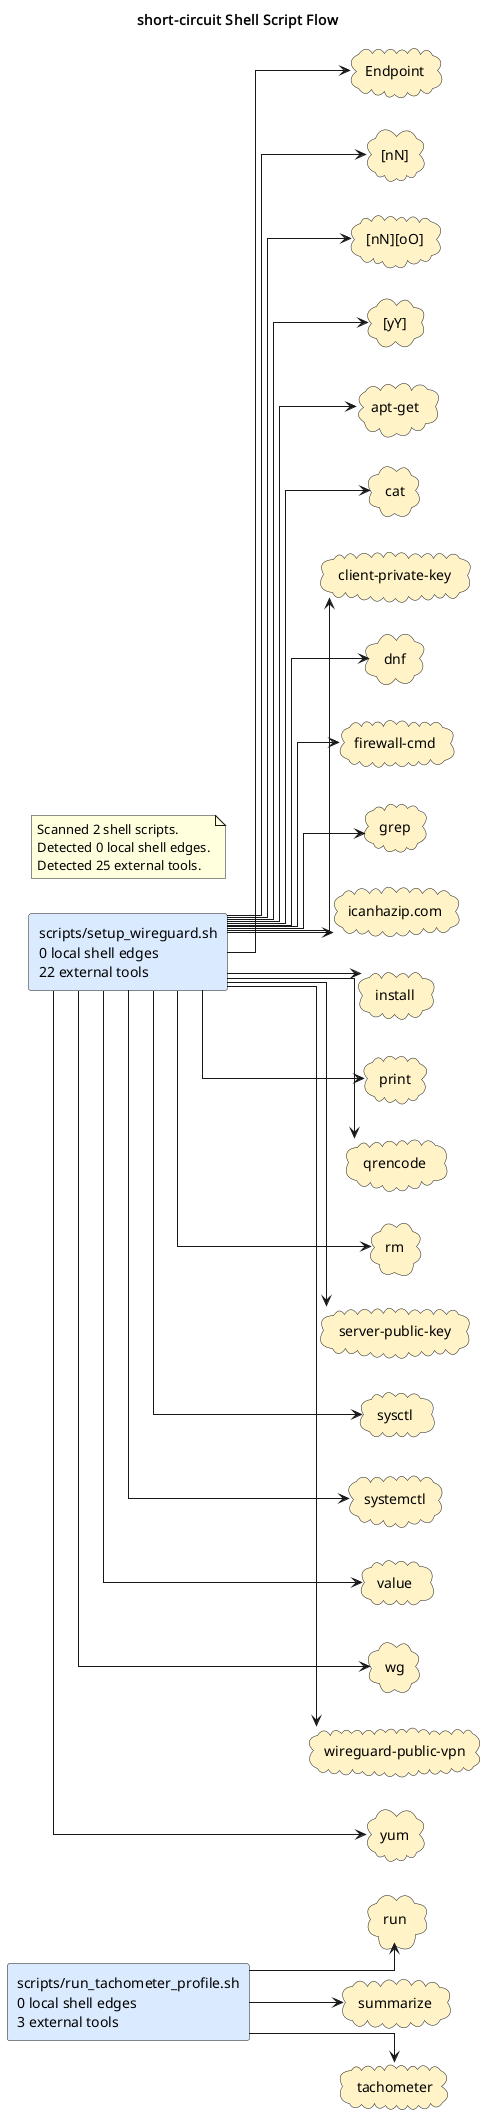

The diagram above was rendered by PlantUML. Its source (embedded in the PNG):
@startuml
title short-circuit Shell Script Flow
left to right direction
skinparam shadowing false
skinparam defaultFontName Monospace
skinparam componentStyle rectangle
skinparam linetype ortho
rectangle "scripts/run_tachometer_profile.sh\n0 local shell edges\n3 external tools" as shell_scripts_run_tachometer_profile_sh #DBEAFE
rectangle "scripts/setup_wireguard.sh\n0 local shell edges\n22 external tools" as shell_scripts_setup_wireguard_sh #DBEAFE
cloud "Endpoint" as tool_endpoint #FEF3C7
cloud "[nN]" as tool_nn #FEF3C7
cloud "[nN][oO]" as tool_nn_oo #FEF3C7
cloud "[yY]" as tool_yy #FEF3C7
cloud "apt-get" as tool_apt_get #FEF3C7
cloud "cat" as tool_cat #FEF3C7
cloud "client-private-key" as tool_client_private_key #FEF3C7
cloud "dnf" as tool_dnf #FEF3C7
cloud "firewall-cmd" as tool_firewall_cmd #FEF3C7
cloud "grep" as tool_grep #FEF3C7
cloud "icanhazip.com" as tool_icanhazip_com #FEF3C7
cloud "install" as tool_install #FEF3C7
cloud "print" as tool_print #FEF3C7
cloud "qrencode" as tool_qrencode #FEF3C7
cloud "rm" as tool_rm #FEF3C7
cloud "run" as tool_run #FEF3C7
cloud "server-public-key" as tool_server_public_key #FEF3C7
cloud "summarize" as tool_summarize #FEF3C7
cloud "sysctl" as tool_sysctl #FEF3C7
cloud "systemctl" as tool_systemctl #FEF3C7
cloud "tachometer" as tool_tachometer #FEF3C7
cloud "value" as tool_value #FEF3C7
cloud "wg" as tool_wg #FEF3C7
cloud "wireguard-public-vpn" as tool_wireguard_public_vpn #FEF3C7
cloud "yum" as tool_yum #FEF3C7
shell_scripts_run_tachometer_profile_sh --> tool_run
shell_scripts_run_tachometer_profile_sh --> tool_summarize
shell_scripts_run_tachometer_profile_sh --> tool_tachometer
shell_scripts_setup_wireguard_sh --> tool_endpoint
shell_scripts_setup_wireguard_sh --> tool_nn
shell_scripts_setup_wireguard_sh --> tool_nn_oo
shell_scripts_setup_wireguard_sh --> tool_yy
shell_scripts_setup_wireguard_sh --> tool_apt_get
shell_scripts_setup_wireguard_sh --> tool_cat
shell_scripts_setup_wireguard_sh --> tool_client_private_key
shell_scripts_setup_wireguard_sh --> tool_dnf
shell_scripts_setup_wireguard_sh --> tool_firewall_cmd
shell_scripts_setup_wireguard_sh --> tool_grep
shell_scripts_setup_wireguard_sh --> tool_icanhazip_com
shell_scripts_setup_wireguard_sh --> tool_install
shell_scripts_setup_wireguard_sh --> tool_print
shell_scripts_setup_wireguard_sh --> tool_qrencode
shell_scripts_setup_wireguard_sh --> tool_rm
shell_scripts_setup_wireguard_sh --> tool_server_public_key
shell_scripts_setup_wireguard_sh --> tool_sysctl
shell_scripts_setup_wireguard_sh --> tool_systemctl
shell_scripts_setup_wireguard_sh --> tool_value
shell_scripts_setup_wireguard_sh --> tool_wg
shell_scripts_setup_wireguard_sh --> tool_wireguard_public_vpn
shell_scripts_setup_wireguard_sh --> tool_yum
note as shellGraphSummary
Scanned 2 shell scripts.
Detected 0 local shell edges.
Detected 25 external tools.
end note
@enduml